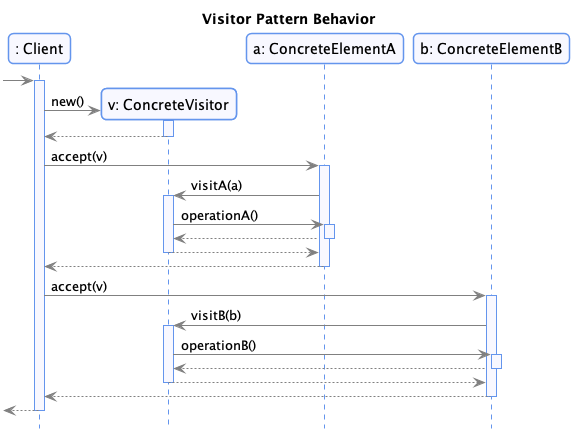

The diagram above was rendered by PlantUML. Its source (embedded in the PNG):
@startuml


skinparam nodesep 75
skinparam ranksep 75
hide empty members

skinparam noteFontSize 10
skinparam noteFontName Courier

skinparam monochrome  false
skinparam shadowing   false
skinparam roundcorner 10
skinparam linetype polyline

skinparam class {
    BackgroundColor GhostWhite
    ArrowColor      Gray
    BorderColor     Black
    fontColor       CornFlowerBlue
}

skinparam state {
    BackgroundColor GhostWhite
    ArrowColor      Gray
    BorderColor     Black
    fontColor       CornFlowerBlue
}

skinparam object {
    BackgroundColor GhostWhite
    ArrowColor      Gray
    BorderColor     Black
}

skinparam package<<Layout>> {
  borderColor         Transparent
  backgroundColor     Transparent
  fontColor           Transparent
  stereotypeFontColor Transparent
}

skinparam sequence {
	ArrowColor                  Gray
  LifeLineBorderColor         CornFlowerBlue
  LifeLineBackgroundColor     GhostWhite
	ParticipantBorderColor      CornFlowerBlue
	ParticipantBackgroundColor  GhostWhite
  ActorBorderColor            CornFlowerBlue
	ActorBackgroundColor        GhostWhite
  BoxBorderColor         CornFlowerBlue
  BoxBackgroundColor         GhostWhite
}

skinparam stereotypeCBackgroundColor CornflowerBlue

hide footbox
hide empty members

skinparam note {
 BackgroundColor GhostWhite
 BorderColor         CornFlowerBlue
}
title Visitor Pattern Behavior

participant ": Client" as C

[-> C:
activate C
create "v: ConcreteVisitor" as V
C -> V: new()
activate V
participant "a: ConcreteElementA" as A
participant "b: ConcreteElementB" as B
V --> C
deactivate V

C -> A: accept(v)
activate A
A -> V: visitA(a)
activate V
V -> A: operationA()
activate A
A --> V
deactivate A
V --> A
deactivate V
A --> C
deactivate A

C -> B: accept(v)
activate B
B -> V: visitB(b)
activate V
V -> B: operationB()
activate B
B --> V
deactivate B
V --> B
deactivate V
B --> C
deactivate B

[<-- C
deactivate C




@enduml